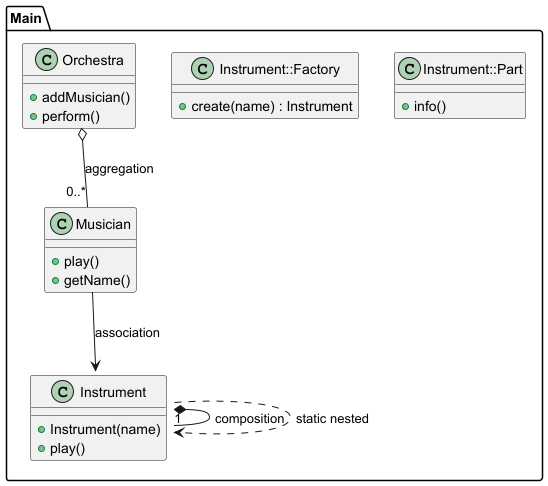

The diagram above was rendered by PlantUML. Its source (embedded in the PNG):
@startuml
class Main.Instrument {
  +Instrument(name)
  +play()
}

class "Main.Instrument::Part" {
  +info()
}

class "Main.Instrument::Factory" {
  +create(name) : Instrument
}

class Main.Musician {
  +play()
  +getName()
}

class Main.Orchestra {
  +addMusician()
  +perform()
}

Main.Instrument *-- "1" Main.Instrument::Part : composition
Main.Instrument ..> Main.Instrument::Factory : static nested
Main.Musician --> Main.Instrument : association
Main.Orchestra o-- "0..*" Main.Musician : aggregation
@enduml